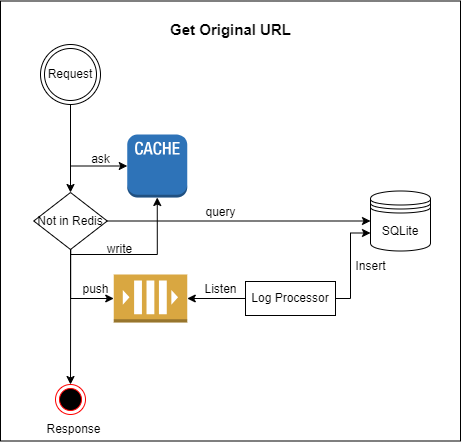

The diagram above was exported from draw.io. Its source (the exported page's mxGraphModel, read from the mxfile embedded in the PNG):
<mxGraphModel dx="1562" dy="810" grid="1" gridSize="10" guides="1" tooltips="1" connect="1" arrows="1" fold="1" page="1" pageScale="1" pageWidth="827" pageHeight="1169" math="0" shadow="0">
  <root>
    <mxCell id="0" />
    <mxCell id="1" parent="0" />
    <mxCell id="p1D3L5dvDd1KYtmUW46m-23" value="" style="rounded=0;whiteSpace=wrap;html=1;" vertex="1" parent="1">
      <mxGeometry x="270" y="236.5" width="460" height="440" as="geometry" />
    </mxCell>
    <mxCell id="p1D3L5dvDd1KYtmUW46m-2" value="" style="outlineConnect=0;dashed=0;verticalLabelPosition=bottom;verticalAlign=top;align=center;html=1;shape=mxgraph.aws3.queue;fillColor=#D9A741;gradientColor=none;" vertex="1" parent="1">
      <mxGeometry x="383.25" y="510" width="73.5" height="48" as="geometry" />
    </mxCell>
    <mxCell id="p1D3L5dvDd1KYtmUW46m-3" value="" style="outlineConnect=0;dashed=0;verticalLabelPosition=bottom;verticalAlign=top;align=center;html=1;shape=mxgraph.aws3.cache_node;fillColor=#2E73B8;gradientColor=none;" vertex="1" parent="1">
      <mxGeometry x="396.75" y="370" width="60" height="63" as="geometry" />
    </mxCell>
    <mxCell id="p1D3L5dvDd1KYtmUW46m-9" style="edgeStyle=orthogonalEdgeStyle;rounded=0;orthogonalLoop=1;jettySize=auto;html=1;entryX=0.5;entryY=0;entryDx=0;entryDy=0;" edge="1" parent="1" source="p1D3L5dvDd1KYtmUW46m-4" target="p1D3L5dvDd1KYtmUW46m-8">
      <mxGeometry relative="1" as="geometry" />
    </mxCell>
    <mxCell id="p1D3L5dvDd1KYtmUW46m-4" value="Request" style="ellipse;shape=doubleEllipse;html=1;dashed=0;whiteSpace=wrap;aspect=fixed;" vertex="1" parent="1">
      <mxGeometry x="310" y="280" width="60" height="60" as="geometry" />
    </mxCell>
    <mxCell id="p1D3L5dvDd1KYtmUW46m-5" style="edgeStyle=orthogonalEdgeStyle;rounded=0;orthogonalLoop=1;jettySize=auto;html=1;entryX=0;entryY=0.5;entryDx=0;entryDy=0;entryPerimeter=0;" edge="1" parent="1" source="p1D3L5dvDd1KYtmUW46m-4" target="p1D3L5dvDd1KYtmUW46m-3">
      <mxGeometry relative="1" as="geometry">
        <Array as="points">
          <mxPoint x="340" y="402" />
        </Array>
      </mxGeometry>
    </mxCell>
    <mxCell id="p1D3L5dvDd1KYtmUW46m-7" value="SQLite" style="shape=datastore;whiteSpace=wrap;html=1;" vertex="1" parent="1">
      <mxGeometry x="640" y="426.5" width="60" height="60" as="geometry" />
    </mxCell>
    <mxCell id="p1D3L5dvDd1KYtmUW46m-12" style="edgeStyle=orthogonalEdgeStyle;rounded=0;orthogonalLoop=1;jettySize=auto;html=1;entryX=0.5;entryY=0;entryDx=0;entryDy=0;" edge="1" parent="1" source="p1D3L5dvDd1KYtmUW46m-8" target="p1D3L5dvDd1KYtmUW46m-10">
      <mxGeometry relative="1" as="geometry" />
    </mxCell>
    <mxCell id="p1D3L5dvDd1KYtmUW46m-13" style="edgeStyle=orthogonalEdgeStyle;rounded=0;orthogonalLoop=1;jettySize=auto;html=1;entryX=0;entryY=0.5;entryDx=0;entryDy=0;" edge="1" parent="1" source="p1D3L5dvDd1KYtmUW46m-8" target="p1D3L5dvDd1KYtmUW46m-7">
      <mxGeometry relative="1" as="geometry" />
    </mxCell>
    <mxCell id="p1D3L5dvDd1KYtmUW46m-8" value="Not in Redis" style="rhombus;whiteSpace=wrap;html=1;" vertex="1" parent="1">
      <mxGeometry x="303.25" y="428" width="73.5" height="57" as="geometry" />
    </mxCell>
    <mxCell id="p1D3L5dvDd1KYtmUW46m-10" value="" style="ellipse;html=1;shape=endState;fillColor=#000000;strokeColor=#ff0000;" vertex="1" parent="1">
      <mxGeometry x="325" y="620" width="30" height="30" as="geometry" />
    </mxCell>
    <mxCell id="p1D3L5dvDd1KYtmUW46m-11" style="edgeStyle=orthogonalEdgeStyle;rounded=0;orthogonalLoop=1;jettySize=auto;html=1;entryX=0;entryY=0.5;entryDx=0;entryDy=0;entryPerimeter=0;" edge="1" parent="1" source="p1D3L5dvDd1KYtmUW46m-8" target="p1D3L5dvDd1KYtmUW46m-2">
      <mxGeometry relative="1" as="geometry">
        <Array as="points">
          <mxPoint x="340" y="534" />
        </Array>
      </mxGeometry>
    </mxCell>
    <mxCell id="p1D3L5dvDd1KYtmUW46m-14" value="&lt;b&gt;&lt;font style=&quot;font-size: 15px;&quot;&gt;Get Original URL&lt;/font&gt;&lt;/b&gt;" style="text;html=1;align=center;verticalAlign=middle;resizable=0;points=[];autosize=1;strokeColor=none;fillColor=none;" vertex="1" parent="1">
      <mxGeometry x="430" y="250" width="140" height="30" as="geometry" />
    </mxCell>
    <mxCell id="p1D3L5dvDd1KYtmUW46m-17" style="edgeStyle=orthogonalEdgeStyle;rounded=0;orthogonalLoop=1;jettySize=auto;html=1;entryX=0;entryY=0.7;entryDx=0;entryDy=0;" edge="1" parent="1" source="p1D3L5dvDd1KYtmUW46m-15" target="p1D3L5dvDd1KYtmUW46m-7">
      <mxGeometry relative="1" as="geometry">
        <Array as="points">
          <mxPoint x="620" y="534" />
          <mxPoint x="620" y="469" />
        </Array>
      </mxGeometry>
    </mxCell>
    <mxCell id="p1D3L5dvDd1KYtmUW46m-15" value="Log Processor" style="rounded=0;whiteSpace=wrap;html=1;" vertex="1" parent="1">
      <mxGeometry x="515" y="517" width="90" height="34" as="geometry" />
    </mxCell>
    <mxCell id="p1D3L5dvDd1KYtmUW46m-18" value="ask" style="text;html=1;align=center;verticalAlign=middle;resizable=0;points=[];autosize=1;strokeColor=none;fillColor=none;" vertex="1" parent="1">
      <mxGeometry x="350" y="380" width="40" height="30" as="geometry" />
    </mxCell>
    <mxCell id="p1D3L5dvDd1KYtmUW46m-19" style="edgeStyle=orthogonalEdgeStyle;rounded=0;orthogonalLoop=1;jettySize=auto;html=1;entryX=0.5;entryY=1;entryDx=0;entryDy=0;entryPerimeter=0;" edge="1" parent="1" source="p1D3L5dvDd1KYtmUW46m-8" target="p1D3L5dvDd1KYtmUW46m-3">
      <mxGeometry relative="1" as="geometry">
        <Array as="points">
          <mxPoint x="340" y="490" />
          <mxPoint x="427" y="490" />
        </Array>
      </mxGeometry>
    </mxCell>
    <mxCell id="p1D3L5dvDd1KYtmUW46m-20" value="write" style="text;html=1;align=center;verticalAlign=middle;resizable=0;points=[];autosize=1;strokeColor=none;fillColor=none;" vertex="1" parent="1">
      <mxGeometry x="364" y="470" width="50" height="30" as="geometry" />
    </mxCell>
    <mxCell id="p1D3L5dvDd1KYtmUW46m-22" value="Response" style="text;html=1;align=center;verticalAlign=middle;resizable=0;points=[];autosize=1;strokeColor=none;fillColor=none;" vertex="1" parent="1">
      <mxGeometry x="303.25" y="650" width="80" height="30" as="geometry" />
    </mxCell>
    <mxCell id="p1D3L5dvDd1KYtmUW46m-24" value="query" style="text;html=1;align=center;verticalAlign=middle;resizable=0;points=[];autosize=1;strokeColor=none;fillColor=none;" vertex="1" parent="1">
      <mxGeometry x="465" y="433" width="50" height="30" as="geometry" />
    </mxCell>
    <mxCell id="p1D3L5dvDd1KYtmUW46m-26" value="push" style="text;html=1;align=center;verticalAlign=middle;resizable=0;points=[];autosize=1;strokeColor=none;fillColor=none;" vertex="1" parent="1">
      <mxGeometry x="340" y="510" width="50" height="30" as="geometry" />
    </mxCell>
    <mxCell id="p1D3L5dvDd1KYtmUW46m-29" style="edgeStyle=orthogonalEdgeStyle;rounded=0;orthogonalLoop=1;jettySize=auto;html=1;entryX=1;entryY=0.5;entryDx=0;entryDy=0;entryPerimeter=0;" edge="1" parent="1" source="p1D3L5dvDd1KYtmUW46m-15" target="p1D3L5dvDd1KYtmUW46m-2">
      <mxGeometry relative="1" as="geometry" />
    </mxCell>
    <mxCell id="p1D3L5dvDd1KYtmUW46m-30" value="Listen" style="text;html=1;align=center;verticalAlign=middle;resizable=0;points=[];autosize=1;strokeColor=none;fillColor=none;" vertex="1" parent="1">
      <mxGeometry x="460" y="510" width="60" height="30" as="geometry" />
    </mxCell>
    <mxCell id="p1D3L5dvDd1KYtmUW46m-31" value="Insert" style="text;html=1;align=center;verticalAlign=middle;resizable=0;points=[];autosize=1;strokeColor=none;fillColor=none;" vertex="1" parent="1">
      <mxGeometry x="615" y="487" width="50" height="30" as="geometry" />
    </mxCell>
  </root>
</mxGraphModel>